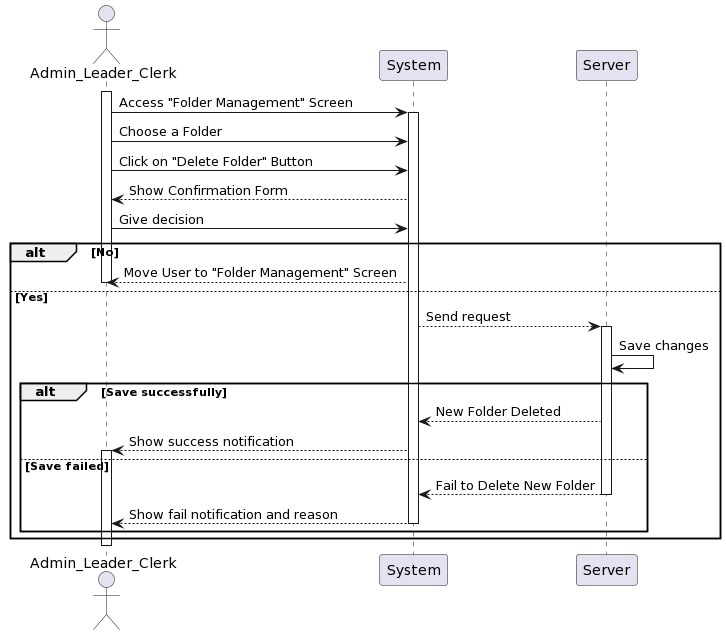

The diagram above was rendered by PlantUML. Its source (embedded in the PNG):
@startuml
actor Admin_Leader_Clerk as User
participant System
participant Server

activate User
User -> System: Access "Folder Management" Screen
activate System
User -> System: Choose a Folder
User -> System: Click on "Delete Folder" Button 
System --> User: Show Confirmation Form
User -> System: Give decision
alt No
    System--> User: Move User to "Folder Management" Screen
deactivate User
else Yes
    System --> Server: Send request
activate Server
    Server -> Server: Save changes
    alt Save successfully
        Server --> System: New Folder Deleted
        System --> User: Show success notification
activate User
    else Save failed
        Server --> System:Fail to Delete New Folder
deactivate Server
        System --> User: Show fail notification and reason
deactivate System
    end
end
deactivate User
@enduml